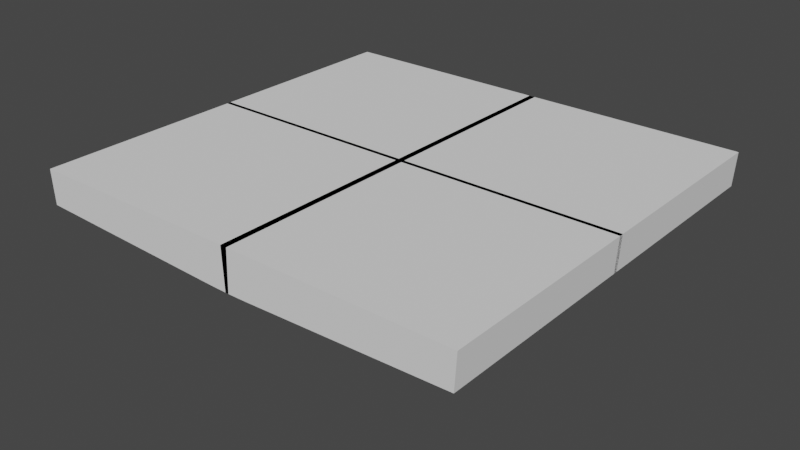 # Source: letterblend.blend  (saved by Blender 2.80.74; exported with 4.5.12 LTS)
import bpy
from mathutils import Matrix  # noqa: F401  (used for matrix-valued properties, if any)

bpy.ops.wm.read_factory_settings(use_empty=True)
scene = bpy.context.scene
scene.name = 'Scene'

# ---- collections
col_collection = bpy.data.collections.new('Collection'); scene.collection.children.link(col_collection)

# ---- world
world_world = bpy.data.worlds.new('World'); scene.world = world_world
world_world.use_nodes = True; world_world.node_tree.nodes.clear()
_N = world_world.node_tree.nodes; _L = world_world.node_tree.links
n0 = _N.new('ShaderNodeOutputWorld'); n0.name = 'World Output'; n0.location = (300, 300)
n1 = _N.new('ShaderNodeBackground'); n1.name = 'Background'; n1.location = (10, 300)
n1.inputs[0].default_value = (0.05088, 0.05088, 0.05088, 1.0)
_L.new(n1.outputs[0], n0.inputs[0])
n0.is_active_output = True
world_world.color = (0.05088, 0.05088, 0.05088)
world_world.use_sun_shadow = False
world_world.sun_shadow_jitter_overblur = 0.0

# ---- meshes
me_cube_001 = bpy.data.meshes.new('Cube.001')
me_cube_001.from_pydata([(0.01251, 0.1736, -1.87), (-0.8633, 0.1736, -1.87), (-0.1406, 0.1736, -0.02684), (-0.07328, 0.1736, -0.814), (-0.07708, 0.1736, -1.278), (-0.07328, 0.1736, -0.814), (-0.8553, 0.1736, -1.376), (0.0005414, 0.1736, -0.01782), (0.01251, -0.008158, -1.87), (-0.8633, -0.008158, -1.87), (-0.1406, -0.008158, -0.02684), (-0.07328, -0.008158, -0.814), (-0.07708, -0.008158, -1.278), (-0.07328, -0.008158, -0.814), (-0.8553, -0.008158, -1.376), (0.0005414, -0.008158, -0.01782), (0.006528, 0.1736, -1.273), (0.01251, 0.8117, -1.87), (-0.8633, 0.8117, -1.87), (-0.07708, 0.8117, -1.278), (-0.8553, 0.8117, -1.376), (0.006528, 0.8117, -1.273)], [], [(0, 1, 6, 4, 3, 2, 7, 16), (8, 15, 10, 11, 12, 14, 9), (6, 1, 9, 14), (4, 6, 14, 12), (2, 3, 11, 10), (1, 0, 8, 9), (7, 2, 10, 15), (3, 5, 13, 11), (3, 4, 12, 11), (0, 16, 7, 15, 8), (0, 1, 18, 17), (21, 17, 18, 20, 19), (4, 16, 21, 19), (16, 0, 17, 21), (1, 6, 20, 18), (6, 4, 19, 20)])
_uv = me_cube_001.uv_layers.new(name='UVMap')
_uv.uv.foreach_set('vector', [0.0, 0.0, 0.0, 0.0, 0.0, 0.0, 0.0, 0.0, 0.0, 0.0, 0.0, 0.0, 0.0, 0.0, 0.0, 0.0, 0.0, 0.0, 0.0, 0.0, 0.0, 0.0, 0.0, 0.0, 0.0, 0.0, 0.0, 0.0, 0.0, 0.0, 0.0, 0.0, 0.0, 0.0, 0.0, 0.0, 0.0, 0.0, 0.0, 0.0, 0.0, 0.0, 0.0, 0.0, 0.0, 0.0, 0.0, 0.0, 0.0, 0.0, 0.0, 0.0, 0.0, 0.0, 0.0, 0.0, 0.0, 0.0, 0.0, 0.0, 0.0, 0.0, 0.0, 0.0, 0.0, 0.0, 0.0, 0.0, 0.0, 0.0, 0.0, 0.0, 0.0, 0.0, 0.0, 0.0, 0.0, 0.0, 0.0, 0.0, 0.0, 0.0, 0.0, 0.0, 0.0, 0.0, 0.0, 0.0, 0.0, 0.0, 0.0, 0.0, 0.0, 0.0, 0.0, 0.0, 0.0, 0.0, 0.0, 0.0, 0.0, 0.0, 0.0, 0.0, 0.0, 0.0, 0.0, 0.0, 0.0, 0.0, 0.0, 0.0, 0.0, 0.0, 0.0, 0.0, 0.0, 0.0, 0.0, 0.0, 0.0, 0.0, 0.0, 0.0, 0.0, 0.0, 0.0, 0.0, 0.0, 0.0, 0.0, 0.0, 0.0, 0.0, 0.0, 0.0, 0.0, 0.0, 0.0, 0.0, 0.0, 0.0, 0.0, 0.0, 0.0, 0.0])
me_cube_001.use_remesh_preserve_volume = False
me_cube_001.use_remesh_preserve_attributes = False
me_cube_001.use_mirror_vertex_groups = False
me_cube_001.update()

# ---- objects
ob_cube = bpy.data.objects.new('Cube', me_cube_001)

# ---- transforms, parenting, visibility, modifiers, constraints
ob_cube.location = (0.0, 0.0, 0.0)
ob_cube.scale = (1.0, 1.0, -0.2694)
ob_cube.lineart.crease_threshold = 0.0
_m = ob_cube.modifiers.new('Mirror.001', 'MIRROR')
_m.use_axis = (True, True, False)

# ---- collection membership
col_collection.objects.link(ob_cube)

# ---- scene / render settings (as saved in the file)
scene.frame_start = 1; scene.frame_end = 250; scene.frame_set(1)
scene.render.engine = 'BLENDER_EEVEE_NEXT'
scene.cycles.use_denoising = False
scene.cycles.samples = 128
scene.cycles.sampling_pattern = 'TABULATED_SOBOL'
scene.cycles.use_adaptive_sampling = False
scene.cycles.use_light_tree = False
scene.view_settings.view_transform = 'Filmic'
bpy.context.view_layer.update()

# ---- added for rendering (the .blend has no active camera and no usable light): camera, sun
cam_auto = bpy.data.cameras.new('AutoCamera')
cam_auto.lens = 50.0
cam_auto.sensor_width = 36.0
cam_auto.clip_end = 1000.0
ob_auto_camera = bpy.data.objects.new('AutoCamera', cam_auto)
scene.collection.objects.link(ob_auto_camera)
ob_auto_camera.location = (2.24072, -2.68886, 2.04683)
ob_auto_camera.rotation_euler = (1.09748, -7.21219e-08, 0.694738)
scene.camera = ob_auto_camera
light_auto_sun = bpy.data.lights.new('AutoSun', 'SUN')
light_auto_sun.energy = 3.0
light_auto_sun.angle = 0.0523599
ob_auto_sun = bpy.data.objects.new('AutoSun', light_auto_sun)
scene.collection.objects.link(ob_auto_sun)
ob_auto_sun.rotation_euler = (0.872665, 0.174533, 0.523599)
bpy.context.view_layer.update()
